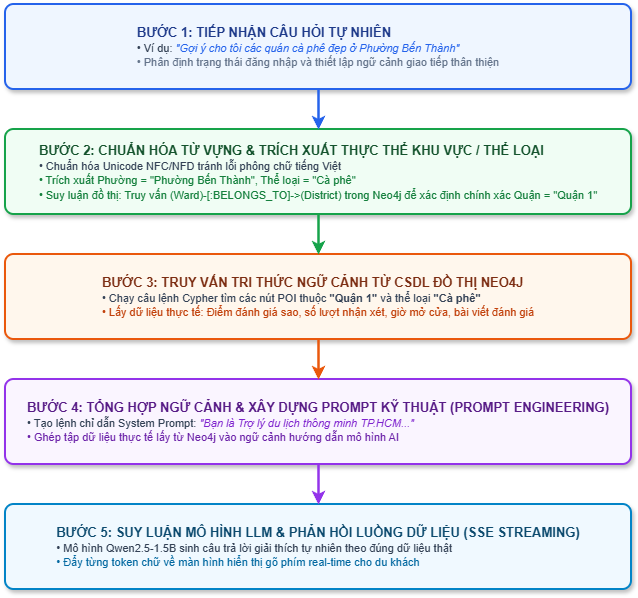

The diagram above was exported from draw.io. Its source (the exported page's mxGraphModel, read from the mxfile embedded in the PNG):
<mxGraphModel dx="819" dy="984" grid="1" gridSize="10" guides="1" tooltips="1" connect="1" arrows="1" fold="1" page="1" pageScale="1" pageWidth="827" pageHeight="1169" math="0" shadow="0">
  <root>
    <mxCell id="VuF5SloogChczlUyUEEG-0" />
    <mxCell id="VuF5SloogChczlUyUEEG-1" parent="VuF5SloogChczlUyUEEG-0" />
    <mxCell id="1Ksu73txPwprBOFoISmK-0" parent="VuF5SloogChczlUyUEEG-1" style="rounded=1;whiteSpace=wrap;html=1;arcSize=10;fillColor=#eff6ff;strokeColor=#2563eb;strokeWidth=2;shadow=1;spacingLeft=15;spacingRight=15;spacingTop=6;spacingBottom=6;" value="&lt;div style=&quot;text-align: left;&quot;&gt;&lt;b style=&quot;font-size: 13px; color: rgb(30, 58, 138);&quot;&gt;BƯỚC 1: TIẾP NHẬN CÂU HỎI TỰ NHIÊN&lt;/b&gt;&lt;br&gt;&lt;span style=&quot;font-size: 11px; color: rgb(51, 65, 85);&quot;&gt;• Ví dụ: &lt;i style=&quot;color: rgb(37, 99, 235);&quot;&gt;&quot;Gợi ý cho tôi các quán cà phê đẹp ở Phường Bến Thành&quot;&lt;/i&gt;&lt;/span&gt;&lt;br&gt;&lt;span style=&quot;font-size: 11px; color: rgb(100, 116, 139);&quot;&gt;• Phân định trạng thái đăng nhập và thiết lập ngữ cảnh giao tiếp thân thiện&lt;/span&gt;&lt;/div&gt;" vertex="1">
      <mxGeometry height="85" width="626" x="101" y="290.0000244140625" as="geometry" />
    </mxCell>
    <mxCell id="1Ksu73txPwprBOFoISmK-1" parent="VuF5SloogChczlUyUEEG-1" style="rounded=1;whiteSpace=wrap;html=1;arcSize=10;fillColor=#f0fdf4;strokeColor=#16a34a;strokeWidth=2;shadow=1;spacingLeft=15;spacingRight=15;spacingTop=6;spacingBottom=6;" value="&lt;div style=&quot;text-align: left;&quot;&gt;&lt;b style=&quot;font-size: 13px; color: rgb(20, 83, 45);&quot;&gt;BƯỚC 2: CHUẨN HÓA TỪ VỰNG &amp;amp; TRÍCH XUẤT THỰC THỂ KHU VỰC / THỂ LOẠI&lt;/b&gt;&lt;br&gt;&lt;span style=&quot;font-size: 11px; color: rgb(51, 65, 85);&quot;&gt;• Chuẩn hóa Unicode NFC/NFD tránh lỗi phông chữ tiếng Việt&lt;/span&gt;&lt;br&gt;&lt;span style=&quot;font-size: 11px; color: rgb(21, 128, 61);&quot;&gt;• Trích xuất Phường = &quot;Phường Bến Thành&quot;, Thể loại = &quot;Cà phê&quot;&lt;/span&gt;&lt;/div&gt;&lt;div style=&quot;text-align: left;&quot;&gt;&lt;span style=&quot;font-size: 11px; color: rgb(21, 128, 61);&quot;&gt;• Suy luận đồ thị: Truy vấn (Ward)-[:BELONGS_TO]-&amp;gt;(District) trong Neo4j để xác định chính xác Quận = &quot;Quận 1&quot;&lt;/span&gt;&lt;/div&gt;" vertex="1">
      <mxGeometry height="85" width="626" x="101" y="415.0000244140625" as="geometry" />
    </mxCell>
    <mxCell id="1Ksu73txPwprBOFoISmK-2" parent="VuF5SloogChczlUyUEEG-1" style="rounded=1;whiteSpace=wrap;html=1;arcSize=10;fillColor=#fff7ed;strokeColor=#ea580c;strokeWidth=2;shadow=1;spacingLeft=15;spacingRight=15;spacingTop=6;spacingBottom=6;" value="&lt;div style=&quot;text-align: left;&quot;&gt;&lt;b style=&quot;font-size: 13px; color: #7c2d12;&quot;&gt;BƯỚC 3: TRUY VẤN TRI THỨC NGỮ CẢNH TỪ CSDL ĐỒ THỊ NEO4J&lt;/b&gt;&lt;br/&gt;&lt;span style=&quot;font-size: 11px; color: #334155;&quot;&gt;• Chạy câu lệnh Cypher tìm các nút POI thuộc &lt;b&gt;&amp;quot;Quận 1&amp;quot;&lt;/b&gt; và thể loại &lt;b&gt;&amp;quot;Cà phê&amp;quot;&lt;/b&gt;&lt;/span&gt;&lt;br/&gt;&lt;span style=&quot;font-size: 11px; color: #c2410c;&quot;&gt;• Lấy dữ liệu thực tế: Điểm đánh giá sao, số lượt nhận xét, giờ mở cửa, bài viết đánh giá&lt;/span&gt;&lt;/div&gt;" vertex="1">
      <mxGeometry height="85" width="626" x="101" y="540.0000244140625" as="geometry" />
    </mxCell>
    <mxCell id="1Ksu73txPwprBOFoISmK-3" parent="VuF5SloogChczlUyUEEG-1" style="rounded=1;whiteSpace=wrap;html=1;arcSize=10;fillColor=#faf5ff;strokeColor=#9333ea;strokeWidth=2;shadow=1;spacingLeft=15;spacingRight=15;spacingTop=6;spacingBottom=6;" value="&lt;div style=&quot;text-align: left;&quot;&gt;&lt;b style=&quot;font-size: 13px; color: #581c87;&quot;&gt;BƯỚC 4: TỔNG HỢP NGỮ CẢNH &amp;amp; XÂY DỰNG PROMPT KỸ THUẬT (PROMPT ENGINEERING)&lt;/b&gt;&lt;br/&gt;&lt;span style=&quot;font-size: 11px; color: #334155;&quot;&gt;• Tạo lệnh chỉ dẫn System Prompt: &lt;i style=&quot;color: #7e22ce;&quot;&gt;&amp;quot;Bạn là Trợ lý du lịch thông minh TP.HCM...&amp;quot;&lt;/i&gt;&lt;/span&gt;&lt;br/&gt;&lt;span style=&quot;font-size: 11px; color: #6b21a8;&quot;&gt;• Ghép tập dữ liệu thực tế lấy từ Neo4j vào ngữ cảnh hướng dẫn mô hình AI&lt;/span&gt;&lt;/div&gt;" vertex="1">
      <mxGeometry height="85" width="626" x="101" y="665.0000244140625" as="geometry" />
    </mxCell>
    <mxCell id="1Ksu73txPwprBOFoISmK-4" parent="VuF5SloogChczlUyUEEG-1" style="rounded=1;whiteSpace=wrap;html=1;arcSize=10;fillColor=#f0f9ff;strokeColor=#0284c7;strokeWidth=2;shadow=1;spacingLeft=15;spacingRight=15;spacingTop=6;spacingBottom=6;" value="&lt;div style=&quot;text-align: left;&quot;&gt;&lt;b style=&quot;font-size: 13px; color: #0c4a6e;&quot;&gt;BƯỚC 5: SUY LUẬN MÔ HÌNH LLM &amp;amp; PHẢN HỒI LUỒNG DỮ LIỆU (SSE STREAMING)&lt;/b&gt;&lt;br/&gt;&lt;span style=&quot;font-size: 11px; color: #334155;&quot;&gt;• Mô hình Qwen2.5-1.5B sinh câu trả lời giải thích tự nhiên theo đúng dữ liệu thật&lt;/span&gt;&lt;br/&gt;&lt;span style=&quot;font-size: 11px; color: #0369a1;&quot;&gt;• Đẩy từng token chữ về màn hình hiển thị gõ phím real-time cho du khách&lt;/span&gt;&lt;/div&gt;" vertex="1">
      <mxGeometry height="85" width="626" x="101" y="790.0000244140625" as="geometry" />
    </mxCell>
    <mxCell id="1Ksu73txPwprBOFoISmK-5" edge="1" parent="VuF5SloogChczlUyUEEG-1" source="1Ksu73txPwprBOFoISmK-0" style="edgeStyle=orthogonalEdgeStyle;rounded=1;orthogonalLoop=1;jettySize=auto;html=1;endArrow=classic;strokeWidth=2.5;strokeColor=#2563eb;" target="1Ksu73txPwprBOFoISmK-1" value="">
      <mxGeometry relative="1" as="geometry" />
    </mxCell>
    <mxCell id="1Ksu73txPwprBOFoISmK-6" edge="1" parent="VuF5SloogChczlUyUEEG-1" source="1Ksu73txPwprBOFoISmK-1" style="edgeStyle=orthogonalEdgeStyle;rounded=1;orthogonalLoop=1;jettySize=auto;html=1;endArrow=classic;strokeWidth=2.5;strokeColor=#16a34a;" target="1Ksu73txPwprBOFoISmK-2" value="">
      <mxGeometry relative="1" as="geometry" />
    </mxCell>
    <mxCell id="1Ksu73txPwprBOFoISmK-7" edge="1" parent="VuF5SloogChczlUyUEEG-1" source="1Ksu73txPwprBOFoISmK-2" style="edgeStyle=orthogonalEdgeStyle;rounded=1;orthogonalLoop=1;jettySize=auto;html=1;endArrow=classic;strokeWidth=2.5;strokeColor=#ea580c;" target="1Ksu73txPwprBOFoISmK-3" value="">
      <mxGeometry relative="1" as="geometry" />
    </mxCell>
    <mxCell id="1Ksu73txPwprBOFoISmK-8" edge="1" parent="VuF5SloogChczlUyUEEG-1" source="1Ksu73txPwprBOFoISmK-3" style="edgeStyle=orthogonalEdgeStyle;rounded=1;orthogonalLoop=1;jettySize=auto;html=1;endArrow=classic;strokeWidth=2.5;strokeColor=#9333ea;" target="1Ksu73txPwprBOFoISmK-4" value="">
      <mxGeometry relative="1" as="geometry" />
    </mxCell>
  </root>
</mxGraphModel>